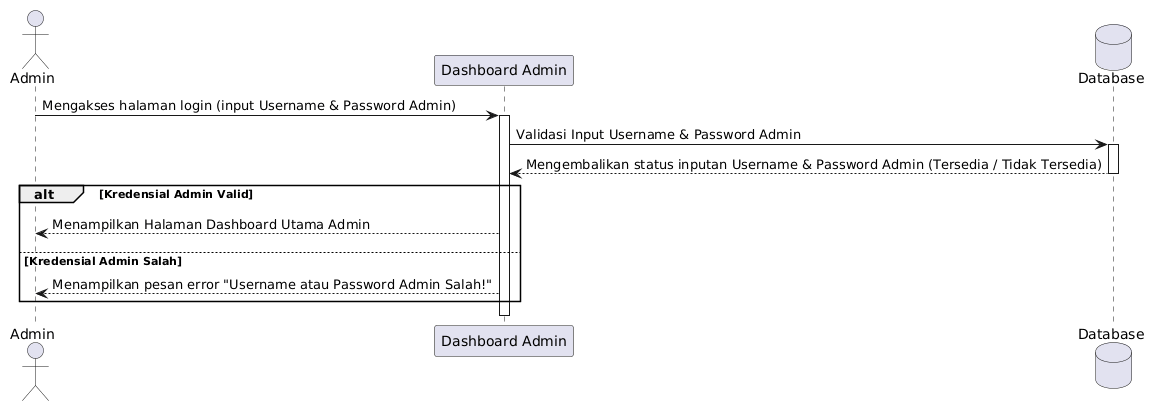

The diagram above was rendered by PlantUML. Its source (embedded in the PNG):
@startuml
actor Admin
participant "Dashboard Admin" as Sistem
database "Database" as DB

Admin -> Sistem : Mengakses halaman login (input Username & Password Admin)
activate Sistem

Sistem -> DB : Validasi Input Username & Password Admin
activate DB
DB --> Sistem : Mengembalikan status inputan Username & Password Admin (Tersedia / Tidak Tersedia)
deactivate DB

alt Kredensial Admin Valid
    Sistem --> Admin : Menampilkan Halaman Dashboard Utama Admin
else Kredensial Admin Salah
    Sistem --> Admin : Menampilkan pesan error "Username atau Password Admin Salah!"
end

deactivate Sistem
@enduml